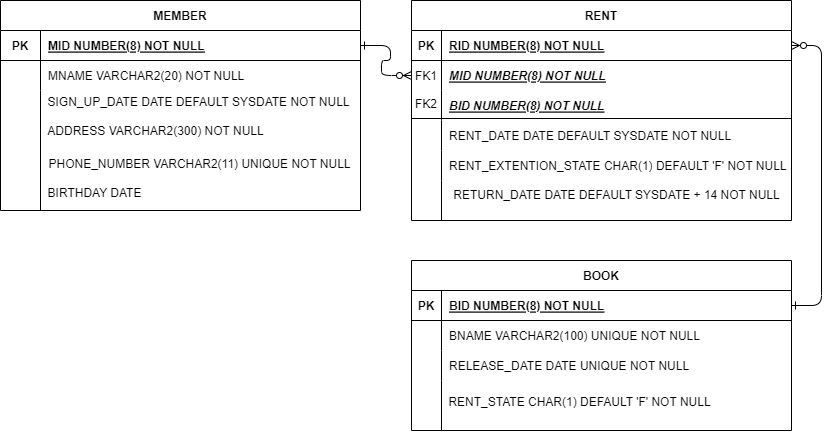

The diagram above was exported from draw.io. Its source (the exported page's mxGraphModel, read from the mxfile embedded in the PNG):
<mxGraphModel dx="834" dy="1164" grid="1" gridSize="10" guides="1" tooltips="1" connect="1" arrows="1" fold="1" page="1" pageScale="1" pageWidth="850" pageHeight="1100" math="0" shadow="0" extFonts="Permanent Marker^https://fonts.googleapis.com/css?family=Permanent+Marker">
  <root>
    <mxCell id="0" />
    <mxCell id="1" parent="0" />
    <mxCell id="C-vyLk0tnHw3VtMMgP7b-1" value="" style="edgeStyle=entityRelationEdgeStyle;endArrow=ERzeroToMany;startArrow=ERone;endFill=1;startFill=0;" parent="1" source="C-vyLk0tnHw3VtMMgP7b-24" target="C-vyLk0tnHw3VtMMgP7b-6" edge="1">
      <mxGeometry width="100" height="100" relative="1" as="geometry">
        <mxPoint x="340" y="720" as="sourcePoint" />
        <mxPoint x="440" y="620" as="targetPoint" />
      </mxGeometry>
    </mxCell>
    <mxCell id="C-vyLk0tnHw3VtMMgP7b-2" value="RENT" style="shape=table;startSize=30;container=1;collapsible=1;childLayout=tableLayout;fixedRows=1;rowLines=0;fontStyle=1;align=center;resizeLast=1;" parent="1" vertex="1">
      <mxGeometry x="421" y="10" width="380" height="220" as="geometry" />
    </mxCell>
    <mxCell id="C-vyLk0tnHw3VtMMgP7b-3" value="" style="shape=partialRectangle;collapsible=0;dropTarget=0;pointerEvents=0;fillColor=none;points=[[0,0.5],[1,0.5]];portConstraint=eastwest;top=0;left=0;right=0;bottom=1;" parent="C-vyLk0tnHw3VtMMgP7b-2" vertex="1">
      <mxGeometry y="30" width="380" height="30" as="geometry" />
    </mxCell>
    <mxCell id="C-vyLk0tnHw3VtMMgP7b-4" value="PK" style="shape=partialRectangle;overflow=hidden;connectable=0;fillColor=none;top=0;left=0;bottom=0;right=0;fontStyle=1;" parent="C-vyLk0tnHw3VtMMgP7b-3" vertex="1">
      <mxGeometry width="30" height="30" as="geometry">
        <mxRectangle width="30" height="30" as="alternateBounds" />
      </mxGeometry>
    </mxCell>
    <mxCell id="C-vyLk0tnHw3VtMMgP7b-5" value="RID NUMBER(8) NOT NULL " style="shape=partialRectangle;overflow=hidden;connectable=0;fillColor=none;top=0;left=0;bottom=0;right=0;align=left;spacingLeft=6;fontStyle=5;" parent="C-vyLk0tnHw3VtMMgP7b-3" vertex="1">
      <mxGeometry x="30" width="350" height="30" as="geometry">
        <mxRectangle width="350" height="30" as="alternateBounds" />
      </mxGeometry>
    </mxCell>
    <mxCell id="C-vyLk0tnHw3VtMMgP7b-6" value="" style="shape=partialRectangle;collapsible=0;dropTarget=0;pointerEvents=0;fillColor=none;points=[[0,0.5],[1,0.5]];portConstraint=eastwest;top=0;left=0;right=0;bottom=0;" parent="C-vyLk0tnHw3VtMMgP7b-2" vertex="1">
      <mxGeometry y="60" width="380" height="30" as="geometry" />
    </mxCell>
    <mxCell id="C-vyLk0tnHw3VtMMgP7b-7" value="FK1" style="shape=partialRectangle;overflow=hidden;connectable=0;fillColor=none;top=0;left=0;bottom=0;right=0;" parent="C-vyLk0tnHw3VtMMgP7b-6" vertex="1">
      <mxGeometry width="30" height="30" as="geometry">
        <mxRectangle width="30" height="30" as="alternateBounds" />
      </mxGeometry>
    </mxCell>
    <mxCell id="C-vyLk0tnHw3VtMMgP7b-8" value="MID NUMBER(8) NOT NULL" style="shape=partialRectangle;overflow=hidden;connectable=0;fillColor=none;top=0;left=0;bottom=0;right=0;align=left;spacingLeft=6;fontStyle=7" parent="C-vyLk0tnHw3VtMMgP7b-6" vertex="1">
      <mxGeometry x="30" width="350" height="30" as="geometry">
        <mxRectangle width="350" height="30" as="alternateBounds" />
      </mxGeometry>
    </mxCell>
    <mxCell id="C-vyLk0tnHw3VtMMgP7b-9" value="" style="shape=partialRectangle;collapsible=0;dropTarget=0;pointerEvents=0;fillColor=none;points=[[0,0.5],[1,0.5]];portConstraint=eastwest;top=0;left=0;right=0;bottom=0;" parent="C-vyLk0tnHw3VtMMgP7b-2" vertex="1">
      <mxGeometry y="90" width="380" height="30" as="geometry" />
    </mxCell>
    <mxCell id="C-vyLk0tnHw3VtMMgP7b-10" value="" style="shape=partialRectangle;overflow=hidden;connectable=0;fillColor=none;top=0;left=0;bottom=0;right=0;" parent="C-vyLk0tnHw3VtMMgP7b-9" vertex="1">
      <mxGeometry width="30" height="30" as="geometry">
        <mxRectangle width="30" height="30" as="alternateBounds" />
      </mxGeometry>
    </mxCell>
    <mxCell id="C-vyLk0tnHw3VtMMgP7b-11" value="BID NUMBER(8) NOT NULL" style="shape=partialRectangle;overflow=hidden;connectable=0;fillColor=none;top=0;left=0;bottom=0;right=0;align=left;spacingLeft=6;fontStyle=7" parent="C-vyLk0tnHw3VtMMgP7b-9" vertex="1">
      <mxGeometry x="30" width="350" height="30" as="geometry">
        <mxRectangle width="350" height="30" as="alternateBounds" />
      </mxGeometry>
    </mxCell>
    <mxCell id="FbxMxirZWEKl0l8Dfpym-58" value="" style="shape=tableRow;horizontal=0;startSize=0;swimlaneHead=0;swimlaneBody=0;fillColor=none;collapsible=0;dropTarget=0;points=[[0,0.5],[1,0.5]];portConstraint=eastwest;top=0;left=0;right=0;bottom=0;" vertex="1" parent="C-vyLk0tnHw3VtMMgP7b-2">
      <mxGeometry y="120" width="380" height="30" as="geometry" />
    </mxCell>
    <mxCell id="FbxMxirZWEKl0l8Dfpym-59" value="" style="shape=partialRectangle;connectable=0;fillColor=none;top=0;left=0;bottom=0;right=0;editable=1;overflow=hidden;" vertex="1" parent="FbxMxirZWEKl0l8Dfpym-58">
      <mxGeometry width="30" height="30" as="geometry">
        <mxRectangle width="30" height="30" as="alternateBounds" />
      </mxGeometry>
    </mxCell>
    <mxCell id="FbxMxirZWEKl0l8Dfpym-60" value="RENT_DATE DATE DEFAULT SYSDATE NOT NULL" style="shape=partialRectangle;connectable=0;fillColor=none;top=0;left=0;bottom=0;right=0;align=left;spacingLeft=6;overflow=hidden;" vertex="1" parent="FbxMxirZWEKl0l8Dfpym-58">
      <mxGeometry x="30" width="350" height="30" as="geometry">
        <mxRectangle width="350" height="30" as="alternateBounds" />
      </mxGeometry>
    </mxCell>
    <mxCell id="FbxMxirZWEKl0l8Dfpym-62" value="" style="shape=tableRow;horizontal=0;startSize=0;swimlaneHead=0;swimlaneBody=0;fillColor=none;collapsible=0;dropTarget=0;points=[[0,0.5],[1,0.5]];portConstraint=eastwest;top=0;left=0;right=0;bottom=0;" vertex="1" parent="C-vyLk0tnHw3VtMMgP7b-2">
      <mxGeometry y="150" width="380" height="30" as="geometry" />
    </mxCell>
    <mxCell id="FbxMxirZWEKl0l8Dfpym-63" value="" style="shape=partialRectangle;connectable=0;fillColor=none;top=0;left=0;bottom=0;right=0;editable=1;overflow=hidden;" vertex="1" parent="FbxMxirZWEKl0l8Dfpym-62">
      <mxGeometry width="30" height="30" as="geometry">
        <mxRectangle width="30" height="30" as="alternateBounds" />
      </mxGeometry>
    </mxCell>
    <mxCell id="FbxMxirZWEKl0l8Dfpym-64" value="RENT_EXTENTION_STATE CHAR(1) DEFAULT 'F' NOT NULL" style="shape=partialRectangle;connectable=0;fillColor=none;top=0;left=0;bottom=0;right=0;align=left;spacingLeft=6;overflow=hidden;" vertex="1" parent="FbxMxirZWEKl0l8Dfpym-62">
      <mxGeometry x="30" width="350" height="30" as="geometry">
        <mxRectangle width="350" height="30" as="alternateBounds" />
      </mxGeometry>
    </mxCell>
    <mxCell id="C-vyLk0tnHw3VtMMgP7b-13" value="BOOK" style="shape=table;startSize=30;container=1;collapsible=1;childLayout=tableLayout;fixedRows=1;rowLines=0;fontStyle=1;align=center;resizeLast=1;" parent="1" vertex="1">
      <mxGeometry x="421" y="270" width="380" height="170" as="geometry" />
    </mxCell>
    <mxCell id="C-vyLk0tnHw3VtMMgP7b-14" value="" style="shape=partialRectangle;collapsible=0;dropTarget=0;pointerEvents=0;fillColor=none;points=[[0,0.5],[1,0.5]];portConstraint=eastwest;top=0;left=0;right=0;bottom=1;" parent="C-vyLk0tnHw3VtMMgP7b-13" vertex="1">
      <mxGeometry y="30" width="380" height="30" as="geometry" />
    </mxCell>
    <mxCell id="C-vyLk0tnHw3VtMMgP7b-15" value="PK" style="shape=partialRectangle;overflow=hidden;connectable=0;fillColor=none;top=0;left=0;bottom=0;right=0;fontStyle=1;" parent="C-vyLk0tnHw3VtMMgP7b-14" vertex="1">
      <mxGeometry width="30" height="30" as="geometry">
        <mxRectangle width="30" height="30" as="alternateBounds" />
      </mxGeometry>
    </mxCell>
    <mxCell id="C-vyLk0tnHw3VtMMgP7b-16" value="BID NUMBER(8) NOT NULL " style="shape=partialRectangle;overflow=hidden;connectable=0;fillColor=none;top=0;left=0;bottom=0;right=0;align=left;spacingLeft=6;fontStyle=5;" parent="C-vyLk0tnHw3VtMMgP7b-14" vertex="1">
      <mxGeometry x="30" width="350" height="30" as="geometry">
        <mxRectangle width="350" height="30" as="alternateBounds" />
      </mxGeometry>
    </mxCell>
    <mxCell id="C-vyLk0tnHw3VtMMgP7b-17" value="" style="shape=partialRectangle;collapsible=0;dropTarget=0;pointerEvents=0;fillColor=none;points=[[0,0.5],[1,0.5]];portConstraint=eastwest;top=0;left=0;right=0;bottom=0;" parent="C-vyLk0tnHw3VtMMgP7b-13" vertex="1">
      <mxGeometry y="60" width="380" height="30" as="geometry" />
    </mxCell>
    <mxCell id="C-vyLk0tnHw3VtMMgP7b-18" value="" style="shape=partialRectangle;overflow=hidden;connectable=0;fillColor=none;top=0;left=0;bottom=0;right=0;" parent="C-vyLk0tnHw3VtMMgP7b-17" vertex="1">
      <mxGeometry width="30" height="30" as="geometry">
        <mxRectangle width="30" height="30" as="alternateBounds" />
      </mxGeometry>
    </mxCell>
    <mxCell id="C-vyLk0tnHw3VtMMgP7b-19" value="BNAME VARCHAR2(100) UNIQUE NOT NULL" style="shape=partialRectangle;overflow=hidden;connectable=0;fillColor=none;top=0;left=0;bottom=0;right=0;align=left;spacingLeft=6;" parent="C-vyLk0tnHw3VtMMgP7b-17" vertex="1">
      <mxGeometry x="30" width="350" height="30" as="geometry">
        <mxRectangle width="350" height="30" as="alternateBounds" />
      </mxGeometry>
    </mxCell>
    <mxCell id="C-vyLk0tnHw3VtMMgP7b-20" value="" style="shape=partialRectangle;collapsible=0;dropTarget=0;pointerEvents=0;fillColor=none;points=[[0,0.5],[1,0.5]];portConstraint=eastwest;top=0;left=0;right=0;bottom=0;" parent="C-vyLk0tnHw3VtMMgP7b-13" vertex="1">
      <mxGeometry y="90" width="380" height="30" as="geometry" />
    </mxCell>
    <mxCell id="C-vyLk0tnHw3VtMMgP7b-21" value="" style="shape=partialRectangle;overflow=hidden;connectable=0;fillColor=none;top=0;left=0;bottom=0;right=0;" parent="C-vyLk0tnHw3VtMMgP7b-20" vertex="1">
      <mxGeometry width="30" height="30" as="geometry">
        <mxRectangle width="30" height="30" as="alternateBounds" />
      </mxGeometry>
    </mxCell>
    <mxCell id="C-vyLk0tnHw3VtMMgP7b-22" value="RELEASE_DATE DATE UNIQUE NOT NULL" style="shape=partialRectangle;overflow=hidden;connectable=0;fillColor=none;top=0;left=0;bottom=0;right=0;align=left;spacingLeft=6;" parent="C-vyLk0tnHw3VtMMgP7b-20" vertex="1">
      <mxGeometry x="30" width="350" height="30" as="geometry">
        <mxRectangle width="350" height="30" as="alternateBounds" />
      </mxGeometry>
    </mxCell>
    <mxCell id="C-vyLk0tnHw3VtMMgP7b-23" value="MEMBER" style="shape=table;startSize=30;container=1;collapsible=1;childLayout=tableLayout;fixedRows=1;rowLines=0;fontStyle=1;align=center;resizeLast=1;" parent="1" vertex="1">
      <mxGeometry x="10" y="10" width="360" height="210" as="geometry">
        <mxRectangle x="90" y="100" width="90" height="30" as="alternateBounds" />
      </mxGeometry>
    </mxCell>
    <mxCell id="C-vyLk0tnHw3VtMMgP7b-24" value="" style="shape=partialRectangle;collapsible=0;dropTarget=0;pointerEvents=0;fillColor=none;points=[[0,0.5],[1,0.5]];portConstraint=eastwest;top=0;left=0;right=0;bottom=1;" parent="C-vyLk0tnHw3VtMMgP7b-23" vertex="1">
      <mxGeometry y="30" width="360" height="30" as="geometry" />
    </mxCell>
    <mxCell id="C-vyLk0tnHw3VtMMgP7b-25" value="PK" style="shape=partialRectangle;overflow=hidden;connectable=0;fillColor=none;top=0;left=0;bottom=0;right=0;fontStyle=1;" parent="C-vyLk0tnHw3VtMMgP7b-24" vertex="1">
      <mxGeometry width="40" height="30" as="geometry">
        <mxRectangle width="40" height="30" as="alternateBounds" />
      </mxGeometry>
    </mxCell>
    <mxCell id="C-vyLk0tnHw3VtMMgP7b-26" value="MID NUMBER(8) NOT NULL " style="shape=partialRectangle;overflow=hidden;connectable=0;fillColor=none;top=0;left=0;bottom=0;right=0;align=left;spacingLeft=6;fontStyle=5;" parent="C-vyLk0tnHw3VtMMgP7b-24" vertex="1">
      <mxGeometry x="40" width="320" height="30" as="geometry">
        <mxRectangle width="320" height="30" as="alternateBounds" />
      </mxGeometry>
    </mxCell>
    <mxCell id="C-vyLk0tnHw3VtMMgP7b-27" value="" style="shape=partialRectangle;collapsible=0;dropTarget=0;pointerEvents=0;fillColor=none;points=[[0,0.5],[1,0.5]];portConstraint=eastwest;top=0;left=0;right=0;bottom=0;" parent="C-vyLk0tnHw3VtMMgP7b-23" vertex="1">
      <mxGeometry y="60" width="360" height="30" as="geometry" />
    </mxCell>
    <mxCell id="C-vyLk0tnHw3VtMMgP7b-28" value="" style="shape=partialRectangle;overflow=hidden;connectable=0;fillColor=none;top=0;left=0;bottom=0;right=0;" parent="C-vyLk0tnHw3VtMMgP7b-27" vertex="1">
      <mxGeometry width="40" height="30" as="geometry">
        <mxRectangle width="40" height="30" as="alternateBounds" />
      </mxGeometry>
    </mxCell>
    <mxCell id="C-vyLk0tnHw3VtMMgP7b-29" value="MNAME VARCHAR2(20) NOT NULL" style="shape=partialRectangle;overflow=hidden;connectable=0;fillColor=none;top=0;left=0;bottom=0;right=0;align=left;spacingLeft=6;" parent="C-vyLk0tnHw3VtMMgP7b-27" vertex="1">
      <mxGeometry x="40" width="320" height="30" as="geometry">
        <mxRectangle width="320" height="30" as="alternateBounds" />
      </mxGeometry>
    </mxCell>
    <mxCell id="FbxMxirZWEKl0l8Dfpym-1" value="SIGN_UP_DATE DATE DEFAULT SYSDATE NOT NULL" style="text;html=1;align=center;verticalAlign=middle;resizable=0;points=[];autosize=1;strokeColor=none;fillColor=none;" vertex="1" parent="1">
      <mxGeometry x="43" y="97" width="330" height="30" as="geometry" />
    </mxCell>
    <mxCell id="FbxMxirZWEKl0l8Dfpym-32" value="ADDRESS VARCHAR2(300) NOT NULL" style="text;html=1;align=center;verticalAlign=middle;resizable=0;points=[];autosize=1;strokeColor=none;fillColor=none;" vertex="1" parent="1">
      <mxGeometry x="45" y="126" width="240" height="30" as="geometry" />
    </mxCell>
    <mxCell id="FbxMxirZWEKl0l8Dfpym-33" value="PHONE_NUMBER VARCHAR2(11) UNIQUE NOT NULL" style="text;html=1;align=center;verticalAlign=middle;resizable=0;points=[];autosize=1;strokeColor=none;fillColor=none;" vertex="1" parent="1">
      <mxGeometry x="44" y="159" width="330" height="30" as="geometry" />
    </mxCell>
    <mxCell id="FbxMxirZWEKl0l8Dfpym-48" value="" style="endArrow=none;html=1;rounded=0;" edge="1" parent="1">
      <mxGeometry width="50" height="50" relative="1" as="geometry">
        <mxPoint x="50" y="220" as="sourcePoint" />
        <mxPoint x="50" y="100" as="targetPoint" />
      </mxGeometry>
    </mxCell>
    <mxCell id="FbxMxirZWEKl0l8Dfpym-49" value="BIRTHDAY DATE" style="text;html=1;align=center;verticalAlign=middle;resizable=0;points=[];autosize=1;strokeColor=none;fillColor=none;" vertex="1" parent="1">
      <mxGeometry x="44" y="188" width="120" height="30" as="geometry" />
    </mxCell>
    <mxCell id="FbxMxirZWEKl0l8Dfpym-51" value="FK2" style="shape=partialRectangle;overflow=hidden;connectable=0;fillColor=none;top=0;left=0;bottom=0;right=0;" vertex="1" parent="1">
      <mxGeometry x="421" y="98" width="30" height="30" as="geometry">
        <mxRectangle width="30" height="30" as="alternateBounds" />
      </mxGeometry>
    </mxCell>
    <mxCell id="FbxMxirZWEKl0l8Dfpym-52" value="" style="line;strokeWidth=1;rotatable=0;dashed=0;labelPosition=right;align=left;verticalAlign=middle;spacingTop=0;spacingLeft=6;points=[];portConstraint=eastwest;" vertex="1" parent="1">
      <mxGeometry x="421" y="123" width="380" height="10" as="geometry" />
    </mxCell>
    <mxCell id="FbxMxirZWEKl0l8Dfpym-56" value="" style="endArrow=none;html=1;rounded=0;" edge="1" parent="1">
      <mxGeometry width="50" height="50" relative="1" as="geometry">
        <mxPoint x="451" y="230" as="sourcePoint" />
        <mxPoint x="451" y="190" as="targetPoint" />
      </mxGeometry>
    </mxCell>
    <mxCell id="FbxMxirZWEKl0l8Dfpym-65" value="RETURN_DATE DATE DEFAULT SYSDATE + 14 NOT NULL" style="text;html=1;align=center;verticalAlign=middle;resizable=0;points=[];autosize=1;strokeColor=none;fillColor=none;" vertex="1" parent="1">
      <mxGeometry x="451" y="190" width="350" height="30" as="geometry" />
    </mxCell>
    <mxCell id="FbxMxirZWEKl0l8Dfpym-66" value="" style="endArrow=none;html=1;rounded=0;" edge="1" parent="1">
      <mxGeometry width="50" height="50" relative="1" as="geometry">
        <mxPoint x="451" y="440" as="sourcePoint" />
        <mxPoint x="451" y="390" as="targetPoint" />
      </mxGeometry>
    </mxCell>
    <mxCell id="FbxMxirZWEKl0l8Dfpym-67" value="" style="edgeStyle=entityRelationEdgeStyle;endArrow=ERzeroToMany;startArrow=ERone;endFill=1;startFill=0;entryX=1;entryY=0.5;entryDx=0;entryDy=0;exitX=1;exitY=0.5;exitDx=0;exitDy=0;" edge="1" parent="1" source="C-vyLk0tnHw3VtMMgP7b-14" target="C-vyLk0tnHw3VtMMgP7b-3">
      <mxGeometry width="100" height="100" relative="1" as="geometry">
        <mxPoint x="841" y="310" as="sourcePoint" />
        <mxPoint x="871" y="340" as="targetPoint" />
      </mxGeometry>
    </mxCell>
    <mxCell id="FbxMxirZWEKl0l8Dfpym-68" value="RENT_STATE CHAR(1) DEFAULT 'F' NOT NULL" style="text;html=1;align=center;verticalAlign=middle;resizable=0;points=[];autosize=1;strokeColor=none;fillColor=none;" vertex="1" parent="1">
      <mxGeometry x="444" y="397" width="290" height="30" as="geometry" />
    </mxCell>
  </root>
</mxGraphModel>